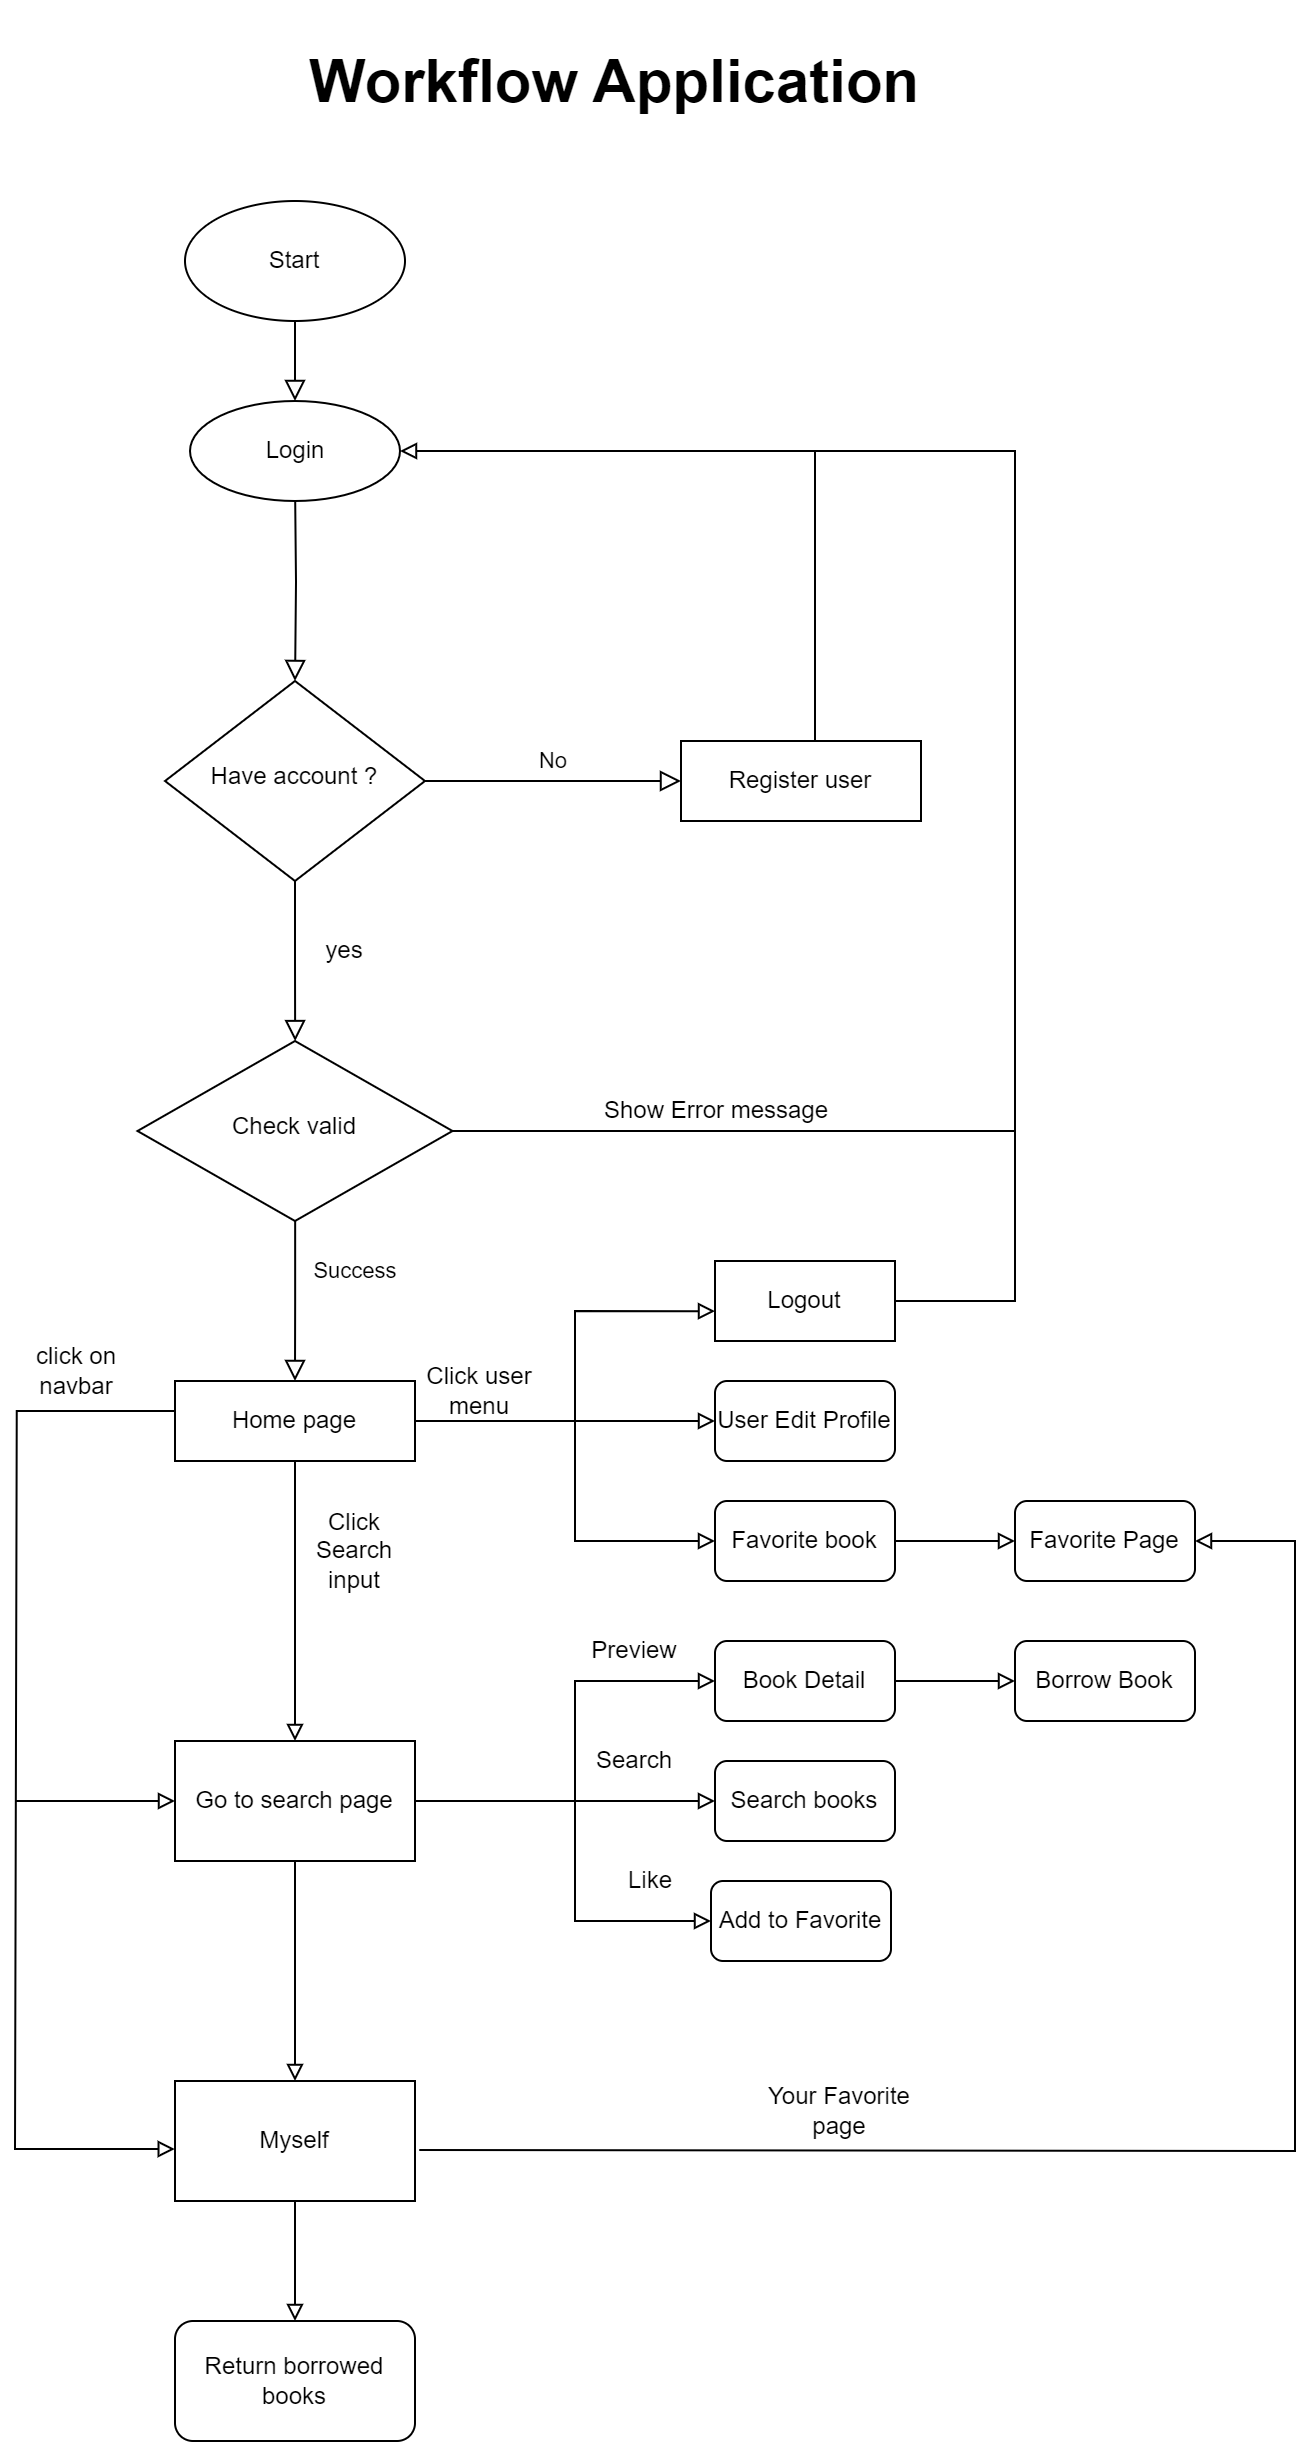

The diagram above was exported from draw.io. Its source (the exported page's mxGraphModel, read from the mxfile embedded in the PNG):
<mxGraphModel dx="1728" dy="2091" grid="1" gridSize="10" guides="1" tooltips="1" connect="1" arrows="1" fold="1" page="1" pageScale="1" pageWidth="827" pageHeight="1169" math="0" shadow="0">
  <root>
    <mxCell id="WIyWlLk6GJQsqaUBKTNV-0" />
    <mxCell id="WIyWlLk6GJQsqaUBKTNV-1" parent="WIyWlLk6GJQsqaUBKTNV-0" />
    <mxCell id="WIyWlLk6GJQsqaUBKTNV-2" value="" style="rounded=0;html=1;jettySize=auto;orthogonalLoop=1;fontSize=11;endArrow=block;endFill=0;endSize=8;strokeWidth=1;shadow=0;labelBackgroundColor=none;edgeStyle=orthogonalEdgeStyle;" parent="WIyWlLk6GJQsqaUBKTNV-1" target="WIyWlLk6GJQsqaUBKTNV-6" edge="1">
      <mxGeometry relative="1" as="geometry">
        <mxPoint x="220" y="120" as="sourcePoint" />
      </mxGeometry>
    </mxCell>
    <mxCell id="WIyWlLk6GJQsqaUBKTNV-4" value="&lt;span style=&quot;color: rgba(0, 0, 0, 0); font-family: monospace; font-size: 0px; text-align: start;&quot;&gt;%3CmxGraphModel%3E%3Croot%3E%3CmxCell%20id%3D%220%22%2F%3E%3CmxCell%20id%3D%221%22%20parent%3D%220%22%2F%3E%3CmxCell%20id%3D%222%22%20value%3D%22send%20request%22%20style%3D%22text%3Bhtml%3D1%3Balign%3Dcenter%3BverticalAlign%3Dmiddle%3BwhiteSpace%3Dwrap%3Brounded%3D0%3Brotation%3D0%3B%22%20vertex%3D%221%22%20parent%3D%221%22%3E%3CmxGeometry%20x%3D%22215%22%20y%3D%22135%22%20width%3D%2270%22%20height%3D%2230%22%20as%3D%22geometry%22%2F%3E%3C%2FmxCell%3E%3C%2Froot%3E%3C%2FmxGraphModel%3E&lt;/span&gt;" style="rounded=0;html=1;jettySize=auto;orthogonalLoop=1;fontSize=11;endArrow=block;endFill=0;endSize=8;strokeWidth=1;shadow=0;labelBackgroundColor=none;edgeStyle=orthogonalEdgeStyle;" parent="WIyWlLk6GJQsqaUBKTNV-1" source="WIyWlLk6GJQsqaUBKTNV-6" target="WIyWlLk6GJQsqaUBKTNV-10" edge="1">
      <mxGeometry y="20" relative="1" as="geometry">
        <mxPoint as="offset" />
      </mxGeometry>
    </mxCell>
    <mxCell id="WIyWlLk6GJQsqaUBKTNV-5" value="No" style="edgeStyle=orthogonalEdgeStyle;rounded=0;html=1;jettySize=auto;orthogonalLoop=1;fontSize=11;endArrow=block;endFill=0;endSize=8;strokeWidth=1;shadow=0;labelBackgroundColor=none;" parent="WIyWlLk6GJQsqaUBKTNV-1" source="WIyWlLk6GJQsqaUBKTNV-6" target="WIyWlLk6GJQsqaUBKTNV-7" edge="1">
      <mxGeometry y="10" relative="1" as="geometry">
        <mxPoint as="offset" />
      </mxGeometry>
    </mxCell>
    <mxCell id="WIyWlLk6GJQsqaUBKTNV-6" value="Have account ?" style="rhombus;whiteSpace=wrap;html=1;shadow=0;fontFamily=Helvetica;fontSize=12;align=center;strokeWidth=1;spacing=6;spacingTop=-4;" parent="WIyWlLk6GJQsqaUBKTNV-1" vertex="1">
      <mxGeometry x="155" y="220" width="130" height="100" as="geometry" />
    </mxCell>
    <mxCell id="WIyWlLk6GJQsqaUBKTNV-7" value="Register user" style="rounded=0;whiteSpace=wrap;html=1;fontSize=12;glass=0;strokeWidth=1;shadow=0;" parent="WIyWlLk6GJQsqaUBKTNV-1" vertex="1">
      <mxGeometry x="413" y="250" width="120" height="40" as="geometry" />
    </mxCell>
    <mxCell id="WIyWlLk6GJQsqaUBKTNV-8" value="Success" style="rounded=0;html=1;jettySize=auto;orthogonalLoop=1;fontSize=11;endArrow=block;endFill=0;endSize=8;strokeWidth=1;shadow=0;labelBackgroundColor=none;edgeStyle=orthogonalEdgeStyle;" parent="WIyWlLk6GJQsqaUBKTNV-1" source="WIyWlLk6GJQsqaUBKTNV-10" edge="1">
      <mxGeometry x="-0.3751" y="30" relative="1" as="geometry">
        <mxPoint as="offset" />
        <mxPoint x="220" y="570" as="targetPoint" />
      </mxGeometry>
    </mxCell>
    <mxCell id="WIyWlLk6GJQsqaUBKTNV-10" value="Check valid" style="rhombus;whiteSpace=wrap;html=1;shadow=0;fontFamily=Helvetica;fontSize=12;align=center;strokeWidth=1;spacing=6;spacingTop=-4;" parent="WIyWlLk6GJQsqaUBKTNV-1" vertex="1">
      <mxGeometry x="141.25" y="400" width="157.5" height="90" as="geometry" />
    </mxCell>
    <mxCell id="WIyWlLk6GJQsqaUBKTNV-11" value="Home page" style="rounded=0;whiteSpace=wrap;html=1;fontSize=12;glass=0;strokeWidth=1;shadow=0;" parent="WIyWlLk6GJQsqaUBKTNV-1" vertex="1">
      <mxGeometry x="160" y="570" width="120" height="40" as="geometry" />
    </mxCell>
    <mxCell id="5JGx9sF6cABDM99WY6_Q-5" value="yes" style="text;html=1;align=center;verticalAlign=middle;whiteSpace=wrap;rounded=0;rotation=0;" parent="WIyWlLk6GJQsqaUBKTNV-1" vertex="1">
      <mxGeometry x="230" y="340" width="30" height="30" as="geometry" />
    </mxCell>
    <mxCell id="5JGx9sF6cABDM99WY6_Q-8" value="" style="endArrow=block;html=1;rounded=0;entryX=1;entryY=0.5;entryDx=0;entryDy=0;exitX=1;exitY=0.5;exitDx=0;exitDy=0;endFill=0;" parent="WIyWlLk6GJQsqaUBKTNV-1" source="WIyWlLk6GJQsqaUBKTNV-10" target="rmAOBvevFKGm8etLfZhn-7" edge="1">
      <mxGeometry width="50" height="50" relative="1" as="geometry">
        <mxPoint x="579.6799999999998" y="424.72" as="sourcePoint" />
        <mxPoint x="280" y="100" as="targetPoint" />
        <Array as="points">
          <mxPoint x="580" y="445" />
          <mxPoint x="580" y="105" />
        </Array>
      </mxGeometry>
    </mxCell>
    <mxCell id="5JGx9sF6cABDM99WY6_Q-13" value="" style="endArrow=block;html=1;rounded=0;exitX=0.5;exitY=1;exitDx=0;exitDy=0;endFill=0;" parent="WIyWlLk6GJQsqaUBKTNV-1" source="5JGx9sF6cABDM99WY6_Q-15" edge="1">
      <mxGeometry width="50" height="50" relative="1" as="geometry">
        <mxPoint x="120" y="520" as="sourcePoint" />
        <mxPoint x="220" y="770" as="targetPoint" />
      </mxGeometry>
    </mxCell>
    <mxCell id="5JGx9sF6cABDM99WY6_Q-14" value="Click Search input" style="text;html=1;align=center;verticalAlign=middle;whiteSpace=wrap;rounded=0;" parent="WIyWlLk6GJQsqaUBKTNV-1" vertex="1">
      <mxGeometry x="220" y="640" width="60" height="30" as="geometry" />
    </mxCell>
    <mxCell id="PH27trubbcE6pEEsaKYi-2" value="Logout" style="rounded=0;whiteSpace=wrap;html=1;" parent="WIyWlLk6GJQsqaUBKTNV-1" vertex="1">
      <mxGeometry x="430" y="510" width="90" height="40" as="geometry" />
    </mxCell>
    <mxCell id="PH27trubbcE6pEEsaKYi-3" value="Search books" style="rounded=1;whiteSpace=wrap;html=1;" parent="WIyWlLk6GJQsqaUBKTNV-1" vertex="1">
      <mxGeometry x="430" y="760" width="90" height="40" as="geometry" />
    </mxCell>
    <mxCell id="PH27trubbcE6pEEsaKYi-7" value="" style="endArrow=block;html=1;rounded=0;exitX=0.5;exitY=1;exitDx=0;exitDy=0;endFill=0;" parent="WIyWlLk6GJQsqaUBKTNV-1" source="WIyWlLk6GJQsqaUBKTNV-11" target="5JGx9sF6cABDM99WY6_Q-15" edge="1">
      <mxGeometry width="50" height="50" relative="1" as="geometry">
        <mxPoint x="220" y="610" as="sourcePoint" />
        <mxPoint x="220" y="770" as="targetPoint" />
      </mxGeometry>
    </mxCell>
    <mxCell id="5JGx9sF6cABDM99WY6_Q-15" value="Go to search page" style="rounded=0;whiteSpace=wrap;html=1;glass=0;" parent="WIyWlLk6GJQsqaUBKTNV-1" vertex="1">
      <mxGeometry x="160" y="750" width="120" height="60" as="geometry" />
    </mxCell>
    <mxCell id="PH27trubbcE6pEEsaKYi-9" value="Book Detail" style="rounded=1;whiteSpace=wrap;html=1;" parent="WIyWlLk6GJQsqaUBKTNV-1" vertex="1">
      <mxGeometry x="430" y="700" width="90" height="40" as="geometry" />
    </mxCell>
    <mxCell id="PH27trubbcE6pEEsaKYi-12" value="User Edit Profile" style="rounded=1;whiteSpace=wrap;html=1;" parent="WIyWlLk6GJQsqaUBKTNV-1" vertex="1">
      <mxGeometry x="430" y="570" width="90" height="40" as="geometry" />
    </mxCell>
    <mxCell id="PH27trubbcE6pEEsaKYi-13" value="" style="endArrow=block;html=1;rounded=0;endFill=0;" parent="WIyWlLk6GJQsqaUBKTNV-1" edge="1">
      <mxGeometry width="50" height="50" relative="1" as="geometry">
        <mxPoint x="280" y="589.94" as="sourcePoint" />
        <mxPoint x="430" y="590" as="targetPoint" />
        <Array as="points">
          <mxPoint x="370" y="589.94" />
        </Array>
      </mxGeometry>
    </mxCell>
    <mxCell id="PH27trubbcE6pEEsaKYi-16" value="" style="endArrow=block;html=1;rounded=0;endFill=0;entryX=0;entryY=0.627;entryDx=0;entryDy=0;entryPerimeter=0;" parent="WIyWlLk6GJQsqaUBKTNV-1" target="PH27trubbcE6pEEsaKYi-2" edge="1">
      <mxGeometry width="50" height="50" relative="1" as="geometry">
        <mxPoint x="360" y="595" as="sourcePoint" />
        <mxPoint x="430" y="534" as="targetPoint" />
        <Array as="points">
          <mxPoint x="360" y="535" />
        </Array>
      </mxGeometry>
    </mxCell>
    <mxCell id="PH27trubbcE6pEEsaKYi-17" value="" style="endArrow=block;html=1;rounded=0;endFill=0;" parent="WIyWlLk6GJQsqaUBKTNV-1" edge="1">
      <mxGeometry width="50" height="50" relative="1" as="geometry">
        <mxPoint x="360" y="590" as="sourcePoint" />
        <mxPoint x="430" y="650" as="targetPoint" />
        <Array as="points">
          <mxPoint x="360" y="650" />
        </Array>
      </mxGeometry>
    </mxCell>
    <mxCell id="PH27trubbcE6pEEsaKYi-18" value="Favorite book" style="rounded=1;whiteSpace=wrap;html=1;" parent="WIyWlLk6GJQsqaUBKTNV-1" vertex="1">
      <mxGeometry x="430" y="630" width="90" height="40" as="geometry" />
    </mxCell>
    <mxCell id="PH27trubbcE6pEEsaKYi-19" value="" style="endArrow=none;html=1;rounded=0;exitX=1;exitY=0.5;exitDx=0;exitDy=0;endFill=0;" parent="WIyWlLk6GJQsqaUBKTNV-1" source="PH27trubbcE6pEEsaKYi-2" edge="1">
      <mxGeometry width="50" height="50" relative="1" as="geometry">
        <mxPoint x="310" y="600" as="sourcePoint" />
        <mxPoint x="580" y="440" as="targetPoint" />
        <Array as="points">
          <mxPoint x="580" y="530" />
        </Array>
      </mxGeometry>
    </mxCell>
    <mxCell id="PH27trubbcE6pEEsaKYi-21" value="" style="endArrow=none;html=1;rounded=0;endFill=0;" parent="WIyWlLk6GJQsqaUBKTNV-1" edge="1">
      <mxGeometry width="50" height="50" relative="1" as="geometry">
        <mxPoint x="280" y="780" as="sourcePoint" />
        <mxPoint x="360" y="780" as="targetPoint" />
        <Array as="points" />
      </mxGeometry>
    </mxCell>
    <mxCell id="PH27trubbcE6pEEsaKYi-22" value="" style="endArrow=block;html=1;rounded=0;endFill=0;entryX=0;entryY=0.627;entryDx=0;entryDy=0;entryPerimeter=0;" parent="WIyWlLk6GJQsqaUBKTNV-1" edge="1">
      <mxGeometry width="50" height="50" relative="1" as="geometry">
        <mxPoint x="360" y="750" as="sourcePoint" />
        <mxPoint x="430" y="720" as="targetPoint" />
        <Array as="points">
          <mxPoint x="360" y="720" />
        </Array>
      </mxGeometry>
    </mxCell>
    <mxCell id="PH27trubbcE6pEEsaKYi-23" value="" style="endArrow=block;html=1;rounded=0;endFill=0;entryX=0;entryY=0.5;entryDx=0;entryDy=0;" parent="WIyWlLk6GJQsqaUBKTNV-1" target="PH27trubbcE6pEEsaKYi-3" edge="1">
      <mxGeometry width="50" height="50" relative="1" as="geometry">
        <mxPoint x="360" y="730" as="sourcePoint" />
        <mxPoint x="430" y="790" as="targetPoint" />
        <Array as="points">
          <mxPoint x="360" y="780" />
        </Array>
      </mxGeometry>
    </mxCell>
    <mxCell id="PH27trubbcE6pEEsaKYi-24" value="Preview" style="text;html=1;align=center;verticalAlign=middle;whiteSpace=wrap;rounded=0;" parent="WIyWlLk6GJQsqaUBKTNV-1" vertex="1">
      <mxGeometry x="360" y="690" width="60" height="30" as="geometry" />
    </mxCell>
    <mxCell id="PH27trubbcE6pEEsaKYi-31" style="edgeStyle=orthogonalEdgeStyle;rounded=0;orthogonalLoop=1;jettySize=auto;html=1;exitX=0;exitY=1;exitDx=0;exitDy=0;entryX=0;entryY=0.5;entryDx=0;entryDy=0;endArrow=block;endFill=0;" parent="WIyWlLk6GJQsqaUBKTNV-1" source="PH27trubbcE6pEEsaKYi-25" target="PH27trubbcE6pEEsaKYi-30" edge="1">
      <mxGeometry relative="1" as="geometry" />
    </mxCell>
    <mxCell id="PH27trubbcE6pEEsaKYi-25" value="Search" style="text;html=1;align=center;verticalAlign=middle;whiteSpace=wrap;rounded=0;" parent="WIyWlLk6GJQsqaUBKTNV-1" vertex="1">
      <mxGeometry x="360" y="750" width="60" height="20" as="geometry" />
    </mxCell>
    <mxCell id="PH27trubbcE6pEEsaKYi-26" value="" style="endArrow=block;html=1;rounded=0;exitX=0.5;exitY=1;exitDx=0;exitDy=0;endFill=0;" parent="WIyWlLk6GJQsqaUBKTNV-1" target="PH27trubbcE6pEEsaKYi-29" edge="1">
      <mxGeometry width="50" height="50" relative="1" as="geometry">
        <mxPoint x="214.71" y="810" as="sourcePoint" />
        <mxPoint x="214.71" y="870" as="targetPoint" />
        <Array as="points">
          <mxPoint x="220" y="810" />
        </Array>
      </mxGeometry>
    </mxCell>
    <mxCell id="PH27trubbcE6pEEsaKYi-27" value="" style="endArrow=block;html=1;rounded=0;exitX=1;exitY=0.5;exitDx=0;exitDy=0;endFill=0;" parent="WIyWlLk6GJQsqaUBKTNV-1" source="PH27trubbcE6pEEsaKYi-9" edge="1">
      <mxGeometry width="50" height="50" relative="1" as="geometry">
        <mxPoint x="570" y="690" as="sourcePoint" />
        <mxPoint x="580" y="720" as="targetPoint" />
      </mxGeometry>
    </mxCell>
    <mxCell id="PH27trubbcE6pEEsaKYi-28" value="Borrow Book" style="rounded=1;whiteSpace=wrap;html=1;" parent="WIyWlLk6GJQsqaUBKTNV-1" vertex="1">
      <mxGeometry x="580" y="700" width="90" height="40" as="geometry" />
    </mxCell>
    <mxCell id="PH27trubbcE6pEEsaKYi-29" value="Myself" style="rounded=0;whiteSpace=wrap;html=1;" parent="WIyWlLk6GJQsqaUBKTNV-1" vertex="1">
      <mxGeometry x="160" y="920" width="120" height="60" as="geometry" />
    </mxCell>
    <mxCell id="PH27trubbcE6pEEsaKYi-30" value="Add to Favorite" style="rounded=1;whiteSpace=wrap;html=1;" parent="WIyWlLk6GJQsqaUBKTNV-1" vertex="1">
      <mxGeometry x="428" y="820" width="90" height="40" as="geometry" />
    </mxCell>
    <mxCell id="PH27trubbcE6pEEsaKYi-32" value="Like" style="text;html=1;align=center;verticalAlign=middle;whiteSpace=wrap;rounded=0;" parent="WIyWlLk6GJQsqaUBKTNV-1" vertex="1">
      <mxGeometry x="368" y="810" width="60" height="20" as="geometry" />
    </mxCell>
    <mxCell id="PH27trubbcE6pEEsaKYi-37" value="" style="endArrow=block;html=1;rounded=0;exitX=0.5;exitY=1;exitDx=0;exitDy=0;endFill=0;" parent="WIyWlLk6GJQsqaUBKTNV-1" edge="1">
      <mxGeometry width="50" height="50" relative="1" as="geometry">
        <mxPoint x="214.71" y="980" as="sourcePoint" />
        <mxPoint x="220" y="1040" as="targetPoint" />
        <Array as="points">
          <mxPoint x="220" y="980" />
        </Array>
      </mxGeometry>
    </mxCell>
    <mxCell id="PH27trubbcE6pEEsaKYi-38" value="Return borrowed books" style="rounded=1;whiteSpace=wrap;html=1;" parent="WIyWlLk6GJQsqaUBKTNV-1" vertex="1">
      <mxGeometry x="160" y="1040" width="120" height="60" as="geometry" />
    </mxCell>
    <mxCell id="PH27trubbcE6pEEsaKYi-39" value="" style="endArrow=block;html=1;rounded=0;exitX=1.018;exitY=0.576;exitDx=0;exitDy=0;exitPerimeter=0;endFill=0;" parent="WIyWlLk6GJQsqaUBKTNV-1" source="PH27trubbcE6pEEsaKYi-29" edge="1">
      <mxGeometry width="50" height="50" relative="1" as="geometry">
        <mxPoint x="300" y="950" as="sourcePoint" />
        <mxPoint x="670" y="650" as="targetPoint" />
        <Array as="points">
          <mxPoint x="720" y="955" />
          <mxPoint x="720" y="650" />
        </Array>
      </mxGeometry>
    </mxCell>
    <mxCell id="PH27trubbcE6pEEsaKYi-40" value="Your Favorite page" style="text;html=1;align=center;verticalAlign=middle;whiteSpace=wrap;rounded=0;" parent="WIyWlLk6GJQsqaUBKTNV-1" vertex="1">
      <mxGeometry x="445" y="920" width="95" height="30" as="geometry" />
    </mxCell>
    <mxCell id="PH27trubbcE6pEEsaKYi-42" value="Click user menu" style="text;html=1;align=center;verticalAlign=middle;whiteSpace=wrap;rounded=0;" parent="WIyWlLk6GJQsqaUBKTNV-1" vertex="1">
      <mxGeometry x="285" y="565" width="55" height="20" as="geometry" />
    </mxCell>
    <mxCell id="PH27trubbcE6pEEsaKYi-44" value="" style="rounded=0;html=1;jettySize=auto;orthogonalLoop=1;fontSize=11;endArrow=block;endFill=0;endSize=8;strokeWidth=1;shadow=0;labelBackgroundColor=none;edgeStyle=orthogonalEdgeStyle;" parent="WIyWlLk6GJQsqaUBKTNV-1" edge="1">
      <mxGeometry relative="1" as="geometry">
        <mxPoint x="220" y="40" as="sourcePoint" />
        <mxPoint x="220" y="80" as="targetPoint" />
        <Array as="points">
          <mxPoint x="220" y="70" />
          <mxPoint x="220" y="70" />
        </Array>
      </mxGeometry>
    </mxCell>
    <mxCell id="PH27trubbcE6pEEsaKYi-45" value="Show Error message" style="text;html=1;align=center;verticalAlign=middle;whiteSpace=wrap;rounded=0;rotation=0;" parent="WIyWlLk6GJQsqaUBKTNV-1" vertex="1">
      <mxGeometry x="360" y="420" width="142" height="30" as="geometry" />
    </mxCell>
    <mxCell id="rmAOBvevFKGm8etLfZhn-0" value="Favorite Page" style="rounded=1;whiteSpace=wrap;html=1;" parent="WIyWlLk6GJQsqaUBKTNV-1" vertex="1">
      <mxGeometry x="580" y="630" width="90" height="40" as="geometry" />
    </mxCell>
    <mxCell id="rmAOBvevFKGm8etLfZhn-1" value="" style="endArrow=block;html=1;rounded=0;entryX=0;entryY=0.5;entryDx=0;entryDy=0;endFill=0;" parent="WIyWlLk6GJQsqaUBKTNV-1" target="rmAOBvevFKGm8etLfZhn-0" edge="1">
      <mxGeometry width="50" height="50" relative="1" as="geometry">
        <mxPoint x="520" y="650" as="sourcePoint" />
        <mxPoint x="568" y="600" as="targetPoint" />
      </mxGeometry>
    </mxCell>
    <mxCell id="rmAOBvevFKGm8etLfZhn-4" value="" style="endArrow=block;html=1;rounded=0;exitX=0;exitY=0.5;exitDx=0;exitDy=0;endFill=0;entryX=-0.001;entryY=0.567;entryDx=0;entryDy=0;entryPerimeter=0;" parent="WIyWlLk6GJQsqaUBKTNV-1" target="PH27trubbcE6pEEsaKYi-29" edge="1">
      <mxGeometry width="50" height="50" relative="1" as="geometry">
        <mxPoint x="160" y="585" as="sourcePoint" />
        <mxPoint x="159.83" y="950" as="targetPoint" />
        <Array as="points">
          <mxPoint x="80.83" y="585" />
          <mxPoint x="80" y="954" />
        </Array>
      </mxGeometry>
    </mxCell>
    <mxCell id="rmAOBvevFKGm8etLfZhn-5" value="click on navbar" style="text;html=1;align=center;verticalAlign=middle;whiteSpace=wrap;rounded=0;" parent="WIyWlLk6GJQsqaUBKTNV-1" vertex="1">
      <mxGeometry x="81.25" y="550" width="60" height="30" as="geometry" />
    </mxCell>
    <mxCell id="rmAOBvevFKGm8etLfZhn-6" value="Start" style="ellipse;whiteSpace=wrap;html=1;" parent="WIyWlLk6GJQsqaUBKTNV-1" vertex="1">
      <mxGeometry x="165" y="-20" width="110" height="60" as="geometry" />
    </mxCell>
    <mxCell id="rmAOBvevFKGm8etLfZhn-7" value="Login" style="ellipse;whiteSpace=wrap;html=1;" parent="WIyWlLk6GJQsqaUBKTNV-1" vertex="1">
      <mxGeometry x="167.5" y="80" width="105" height="50" as="geometry" />
    </mxCell>
    <mxCell id="rmAOBvevFKGm8etLfZhn-8" value="" style="endArrow=none;html=1;rounded=0;" parent="WIyWlLk6GJQsqaUBKTNV-1" edge="1">
      <mxGeometry width="50" height="50" relative="1" as="geometry">
        <mxPoint x="480" y="250" as="sourcePoint" />
        <mxPoint x="480" y="105" as="targetPoint" />
      </mxGeometry>
    </mxCell>
    <mxCell id="cxMncOB8P1anzzMl0T3u-0" value="Workflow Application" style="text;html=1;align=center;verticalAlign=middle;whiteSpace=wrap;rounded=0;fontSize=30;fontStyle=1" vertex="1" parent="WIyWlLk6GJQsqaUBKTNV-1">
      <mxGeometry x="160" y="-120" width="440" height="80" as="geometry" />
    </mxCell>
    <mxCell id="cxMncOB8P1anzzMl0T3u-1" value="" style="endArrow=block;html=1;rounded=0;entryX=0;entryY=0.5;entryDx=0;entryDy=0;endFill=0;" edge="1" parent="WIyWlLk6GJQsqaUBKTNV-1" target="5JGx9sF6cABDM99WY6_Q-15">
      <mxGeometry width="50" height="50" relative="1" as="geometry">
        <mxPoint x="80" y="780" as="sourcePoint" />
        <mxPoint x="131.25" y="740" as="targetPoint" />
      </mxGeometry>
    </mxCell>
  </root>
</mxGraphModel>